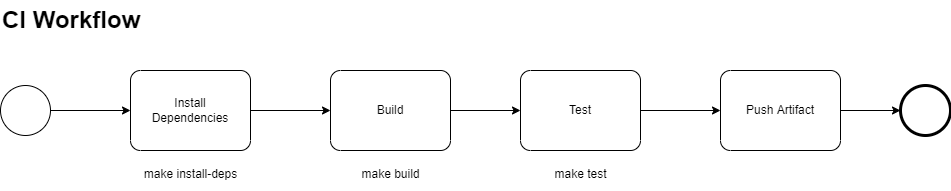

The diagram above was exported from draw.io. Its source (the exported page's mxGraphModel, read from the mxfile embedded in the PNG):
<mxGraphModel dx="2062" dy="1089" grid="1" gridSize="10" guides="1" tooltips="1" connect="1" arrows="1" fold="1" page="1" pageScale="1" pageWidth="850" pageHeight="1100" math="0" shadow="0">
  <root>
    <mxCell id="0" />
    <mxCell id="1" parent="0" />
    <mxCell id="2" style="edgeStyle=orthogonalEdgeStyle;rounded=0;orthogonalLoop=1;jettySize=auto;html=1;" edge="1" source="3" target="5" parent="1">
      <mxGeometry relative="1" as="geometry" />
    </mxCell>
    <mxCell id="3" value="" style="points=[[0.145,0.145,0],[0.5,0,0],[0.855,0.145,0],[1,0.5,0],[0.855,0.855,0],[0.5,1,0],[0.145,0.855,0],[0,0.5,0]];shape=mxgraph.bpmn.event;html=1;verticalLabelPosition=bottom;labelBackgroundColor=#ffffff;verticalAlign=top;align=center;perimeter=ellipsePerimeter;outlineConnect=0;aspect=fixed;outline=standard;symbol=general;" vertex="1" parent="1">
      <mxGeometry x="400" y="695" width="50" height="50" as="geometry" />
    </mxCell>
    <mxCell id="4" style="edgeStyle=orthogonalEdgeStyle;rounded=0;orthogonalLoop=1;jettySize=auto;html=1;" edge="1" source="5" target="7" parent="1">
      <mxGeometry relative="1" as="geometry" />
    </mxCell>
    <mxCell id="5" value="Install&#10;Dependencies" style="points=[[0.25,0,0],[0.5,0,0],[0.75,0,0],[1,0.25,0],[1,0.5,0],[1,0.75,0],[0.75,1,0],[0.5,1,0],[0.25,1,0],[0,0.75,0],[0,0.5,0],[0,0.25,0]];shape=mxgraph.bpmn.task;whiteSpace=wrap;rectStyle=rounded;size=10;taskMarker=abstract;" vertex="1" parent="1">
      <mxGeometry x="530" y="680" width="120" height="80" as="geometry" />
    </mxCell>
    <mxCell id="6" style="edgeStyle=orthogonalEdgeStyle;rounded=0;orthogonalLoop=1;jettySize=auto;html=1;" edge="1" source="7" target="9" parent="1">
      <mxGeometry relative="1" as="geometry" />
    </mxCell>
    <mxCell id="7" value="Build" style="points=[[0.25,0,0],[0.5,0,0],[0.75,0,0],[1,0.25,0],[1,0.5,0],[1,0.75,0],[0.75,1,0],[0.5,1,0],[0.25,1,0],[0,0.75,0],[0,0.5,0],[0,0.25,0]];shape=mxgraph.bpmn.task;whiteSpace=wrap;rectStyle=rounded;size=10;taskMarker=abstract;" vertex="1" parent="1">
      <mxGeometry x="730" y="680" width="120" height="80" as="geometry" />
    </mxCell>
    <mxCell id="8" value="" style="edgeStyle=orthogonalEdgeStyle;rounded=0;orthogonalLoop=1;jettySize=auto;html=1;" edge="1" source="9" target="11" parent="1">
      <mxGeometry relative="1" as="geometry" />
    </mxCell>
    <mxCell id="9" value="Test" style="points=[[0.25,0,0],[0.5,0,0],[0.75,0,0],[1,0.25,0],[1,0.5,0],[1,0.75,0],[0.75,1,0],[0.5,1,0],[0.25,1,0],[0,0.75,0],[0,0.5,0],[0,0.25,0]];shape=mxgraph.bpmn.task;whiteSpace=wrap;rectStyle=rounded;size=10;taskMarker=abstract;" vertex="1" parent="1">
      <mxGeometry x="920" y="680" width="120" height="80" as="geometry" />
    </mxCell>
    <mxCell id="10" style="edgeStyle=orthogonalEdgeStyle;rounded=0;orthogonalLoop=1;jettySize=auto;html=1;" edge="1" source="11" target="12" parent="1">
      <mxGeometry relative="1" as="geometry" />
    </mxCell>
    <mxCell id="11" value="Push Artifact" style="points=[[0.25,0,0],[0.5,0,0],[0.75,0,0],[1,0.25,0],[1,0.5,0],[1,0.75,0],[0.75,1,0],[0.5,1,0],[0.25,1,0],[0,0.75,0],[0,0.5,0],[0,0.25,0]];shape=mxgraph.bpmn.task;whiteSpace=wrap;rectStyle=rounded;size=10;taskMarker=abstract;" vertex="1" parent="1">
      <mxGeometry x="1120" y="680" width="120" height="80" as="geometry" />
    </mxCell>
    <mxCell id="12" value="" style="points=[[0.145,0.145,0],[0.5,0,0],[0.855,0.145,0],[1,0.5,0],[0.855,0.855,0],[0.5,1,0],[0.145,0.855,0],[0,0.5,0]];shape=mxgraph.bpmn.event;html=1;verticalLabelPosition=bottom;labelBackgroundColor=#ffffff;verticalAlign=top;align=center;perimeter=ellipsePerimeter;outlineConnect=0;aspect=fixed;outline=end;symbol=terminate2;" vertex="1" parent="1">
      <mxGeometry x="1300" y="695" width="50" height="50" as="geometry" />
    </mxCell>
    <mxCell id="13" value="CI Workflow" style="text;html=1;align=left;verticalAlign=middle;resizable=0;points=[];autosize=1;strokeColor=none;fillColor=none;fontSize=24;fontStyle=1" vertex="1" parent="1">
      <mxGeometry x="400" y="610" width="160" height="40" as="geometry" />
    </mxCell>
    <mxCell id="14" value="&lt;font style=&quot;font-size: 12px;&quot;&gt;make install-deps&lt;/font&gt;" style="text;html=1;align=center;verticalAlign=middle;resizable=0;points=[];autosize=1;strokeColor=none;fillColor=none;fontSize=24;" vertex="1" parent="1">
      <mxGeometry x="530" y="760" width="120" height="40" as="geometry" />
    </mxCell>
    <mxCell id="15" value="&lt;font style=&quot;font-size: 12px;&quot;&gt;make build&lt;/font&gt;" style="text;html=1;align=center;verticalAlign=middle;resizable=0;points=[];autosize=1;strokeColor=none;fillColor=none;fontSize=24;" vertex="1" parent="1">
      <mxGeometry x="750" y="760" width="80" height="40" as="geometry" />
    </mxCell>
    <mxCell id="16" value="&lt;font style=&quot;font-size: 12px;&quot;&gt;make test&lt;/font&gt;" style="text;html=1;align=center;verticalAlign=middle;resizable=0;points=[];autosize=1;strokeColor=none;fillColor=none;fontSize=24;" vertex="1" parent="1">
      <mxGeometry x="940" y="760" width="80" height="40" as="geometry" />
    </mxCell>
  </root>
</mxGraphModel>